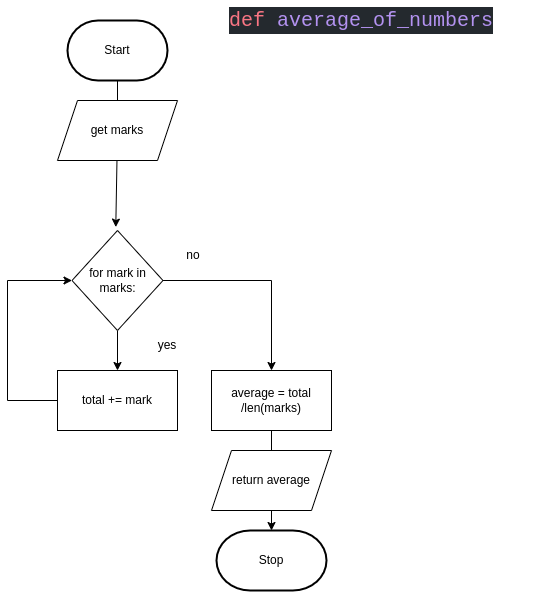

The diagram above was exported from draw.io. Its source (the exported page's mxGraphModel, read from the mxfile embedded in the PNG):
<mxGraphModel dx="450" dy="280" grid="1" gridSize="10" guides="1" tooltips="1" connect="1" arrows="1" fold="1" page="1" pageScale="1" pageWidth="827" pageHeight="1169" math="0" shadow="0">
  <root>
    <mxCell id="0" />
    <mxCell id="1" parent="0" />
    <mxCell id="92" style="edgeStyle=none;html=1;" parent="1" source="2" edge="1">
      <mxGeometry relative="1" as="geometry">
        <mxPoint x="320" y="180" as="targetPoint" />
      </mxGeometry>
    </mxCell>
    <mxCell id="2" value="Start" style="strokeWidth=2;html=1;shape=mxgraph.flowchart.terminator;whiteSpace=wrap;" parent="1" vertex="1">
      <mxGeometry x="270" y="70" width="100" height="60" as="geometry" />
    </mxCell>
    <mxCell id="97" style="edgeStyle=none;html=1;entryX=0.569;entryY=-0.057;entryDx=0;entryDy=0;entryPerimeter=0;" parent="1" source="94" edge="1">
      <mxGeometry relative="1" as="geometry">
        <mxPoint x="318.28" y="276.58000000000004" as="targetPoint" />
      </mxGeometry>
    </mxCell>
    <mxCell id="94" value="get marks" style="shape=parallelogram;perimeter=parallelogramPerimeter;whiteSpace=wrap;html=1;fixedSize=1;" parent="1" vertex="1">
      <mxGeometry x="260" y="150" width="120" height="60" as="geometry" />
    </mxCell>
    <mxCell id="118" value="&lt;div style=&quot;color: rgb(225 , 228 , 232) ; background-color: rgb(36 , 41 , 46) ; font-family: &amp;#34;comic mono&amp;#34; , &amp;#34;consolas&amp;#34; , &amp;#34;courier new&amp;#34; , monospace , &amp;#34;consolas&amp;#34; , &amp;#34;courier new&amp;#34; , monospace ; font-weight: normal ; font-size: 20px ; line-height: 27px&quot;&gt;&lt;div&gt;&lt;span style=&quot;color: #f97583&quot;&gt;def&lt;/span&gt;&lt;span style=&quot;color: #e1e4e8&quot;&gt; &lt;/span&gt;&lt;span style=&quot;color: #b392f0&quot;&gt;average_of_numbers&lt;/span&gt;&lt;/div&gt;&lt;/div&gt;" style="text;whiteSpace=wrap;html=1;" parent="1" vertex="1">
      <mxGeometry x="430" y="50" width="310" height="40" as="geometry" />
    </mxCell>
    <mxCell id="141" value="Stop" style="strokeWidth=2;html=1;shape=mxgraph.flowchart.terminator;whiteSpace=wrap;" parent="1" vertex="1">
      <mxGeometry x="419" y="580" width="110" height="60" as="geometry" />
    </mxCell>
    <mxCell id="144" style="edgeStyle=none;html=1;entryX=0.5;entryY=0;entryDx=0;entryDy=0;" parent="1" source="142" target="143" edge="1">
      <mxGeometry relative="1" as="geometry" />
    </mxCell>
    <mxCell id="151" style="edgeStyle=orthogonalEdgeStyle;rounded=0;html=1;" parent="1" source="142" target="150" edge="1">
      <mxGeometry relative="1" as="geometry" />
    </mxCell>
    <mxCell id="142" value="for mark in marks:" style="rhombus;whiteSpace=wrap;html=1;" parent="1" vertex="1">
      <mxGeometry x="274.5" y="280" width="91" height="100" as="geometry" />
    </mxCell>
    <mxCell id="145" style="edgeStyle=orthogonalEdgeStyle;html=1;entryX=0;entryY=0.5;entryDx=0;entryDy=0;rounded=0;" parent="1" source="143" target="142" edge="1">
      <mxGeometry relative="1" as="geometry">
        <Array as="points">
          <mxPoint x="210" y="450" />
          <mxPoint x="210" y="330" />
        </Array>
      </mxGeometry>
    </mxCell>
    <mxCell id="143" value="total += mark" style="rounded=0;whiteSpace=wrap;html=1;" parent="1" vertex="1">
      <mxGeometry x="260" y="420" width="120" height="60" as="geometry" />
    </mxCell>
    <mxCell id="146" value="yes" style="text;html=1;strokeColor=none;fillColor=none;align=center;verticalAlign=middle;whiteSpace=wrap;rounded=0;" parent="1" vertex="1">
      <mxGeometry x="340" y="380" width="60" height="30" as="geometry" />
    </mxCell>
    <mxCell id="147" value="no" style="text;html=1;strokeColor=none;fillColor=none;align=center;verticalAlign=middle;whiteSpace=wrap;rounded=0;" parent="1" vertex="1">
      <mxGeometry x="365.5" y="290" width="60" height="30" as="geometry" />
    </mxCell>
    <mxCell id="152" style="edgeStyle=orthogonalEdgeStyle;rounded=0;html=1;entryX=0.5;entryY=0;entryDx=0;entryDy=0;entryPerimeter=0;" parent="1" source="150" target="141" edge="1">
      <mxGeometry relative="1" as="geometry" />
    </mxCell>
    <mxCell id="150" value="average = total /len(marks)" style="rounded=0;whiteSpace=wrap;html=1;" parent="1" vertex="1">
      <mxGeometry x="414" y="420" width="120" height="60" as="geometry" />
    </mxCell>
    <mxCell id="153" value="return average" style="shape=parallelogram;perimeter=parallelogramPerimeter;whiteSpace=wrap;html=1;fixedSize=1;" parent="1" vertex="1">
      <mxGeometry x="414" y="500" width="120" height="60" as="geometry" />
    </mxCell>
  </root>
</mxGraphModel>